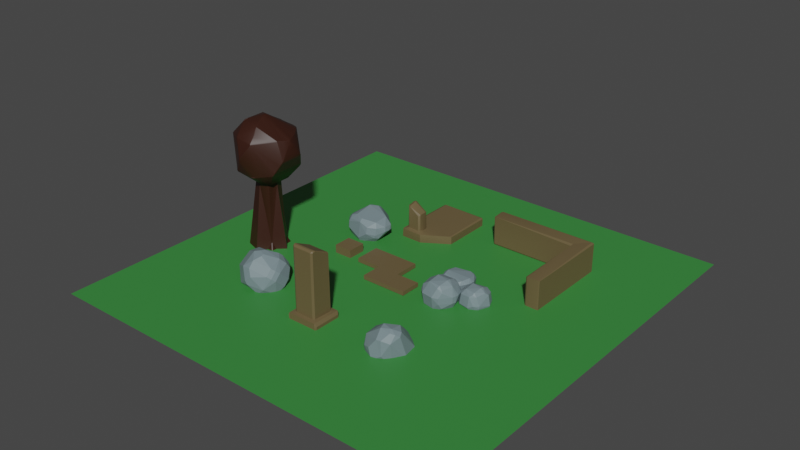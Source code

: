# Source: demo.blend  (saved by Blender 3.4.6; exported with 4.5.12 LTS)
import bpy
from mathutils import Matrix  # noqa: F401  (used for matrix-valued properties, if any)

bpy.ops.wm.read_factory_settings(use_empty=True)
scene = bpy.context.scene
scene.name = 'Scene'

# ---- collections
col_collection = bpy.data.collections.new('Collection'); scene.collection.children.link(col_collection)

# ---- materials (node trees are filled in below, after node groups)
mat_x = bpy.data.materials.new('材质')
mat_x.use_transparent_shadow = False
mat_002 = bpy.data.materials.new('材质.002')
mat_002.use_transparent_shadow = False
mat_001 = bpy.data.materials.new('材质.001')
mat_001.use_transparent_shadow = False
mat_004 = bpy.data.materials.new('材质.004')
mat_004.use_transparent_shadow = False
mat_005 = bpy.data.materials.new('材质.005')
mat_005.use_transparent_shadow = False

# ---- node groups
ng_auto_smooth = bpy.data.node_groups.new('Auto Smooth', 'GeometryNodeTree')
_s = ng_auto_smooth.interface.new_socket(name='Geometry', in_out='OUTPUT', socket_type='NodeSocketGeometry')
_s = ng_auto_smooth.interface.new_socket(name='Geometry', in_out='INPUT', socket_type='NodeSocketGeometry')
_s = ng_auto_smooth.interface.new_socket(name='Angle', in_out='INPUT', socket_type='NodeSocketFloat')
_s.subtype = 'ANGLE'
_s.min_value = 0.0
_s.max_value = 3.142
ng_auto_smooth.is_modifier = True
_N = ng_auto_smooth.nodes; _L = ng_auto_smooth.links
n0 = _N.new('NodeGroupOutput'); n0.name = 'Group Output'; n0.location = (480, -100)
n1 = _N.new('NodeGroupInput'); n1.name = 'Group Input'; n1.location = (-420, -300)
n2 = _N.new('NodeGroupInput'); n2.name = 'Group Input.001'; n2.location = (-60, -100)
n3 = _N.new('GeometryNodeSetShadeSmooth'); n3.name = 'Set Shade Smooth'; n3.location = (120, -100)
n3.domain = 'EDGE'
n4 = _N.new('GeometryNodeSetShadeSmooth'); n4.name = 'Set Shade Smooth.001'; n4.location = (300, -100)
n5 = _N.new('GeometryNodeInputMeshEdgeAngle'); n5.name = 'Edge Angle'; n5.location = (-420, -220)
n6 = _N.new('GeometryNodeInputEdgeSmooth'); n6.name = 'Is Edge Smooth'; n6.location = (-60, -160)
n7 = _N.new('GeometryNodeInputShadeSmooth'); n7.name = 'Is Face Smooth'; n7.location = (-240, -340)
n8 = _N.new('FunctionNodeBooleanMath'); n8.name = 'Boolean Math'; n8.location = (-60, -220)
n9 = _N.new('FunctionNodeCompare'); n9.name = 'Compare'; n9.location = (-240, -180)
n9.operation = 'LESS_EQUAL'
_L.new(n5.outputs[0], n9.inputs[0])
_L.new(n4.outputs[0], n0.inputs[0])
_L.new(n1.outputs[1], n9.inputs[1])
_L.new(n9.outputs[0], n8.inputs[0])
_L.new(n7.outputs[0], n8.inputs[1])
_L.new(n2.outputs[0], n3.inputs[0])
_L.new(n6.outputs[0], n3.inputs[1])
_L.new(n3.outputs[0], n4.inputs[0])
_L.new(n8.outputs[0], n3.inputs[2])
n0.is_active_output = True

# ---- material node trees
mat_x.use_nodes = True; mat_x.node_tree.nodes.clear()
_N = mat_x.node_tree.nodes; _L = mat_x.node_tree.links
n0 = _N.new('ShaderNodeBsdfPrincipled'); n0.name = '原理化BSDF'; n0.location = (10, 300)
n0.distribution = 'GGX'
n0.subsurface_method = 'RANDOM_WALK_SKIN'
n0.inputs[0].default_value = (0.04067, 0.2395, 0.04755, 1.0)
n0.inputs[3].default_value = 1.45
n0.inputs[27].default_value = (0.0, 0.0, 0.0, 1.0)
n0.inputs[28].default_value = 1.0
n1 = _N.new('ShaderNodeOutputMaterial'); n1.name = '材质输出'; n1.location = (300, 300)
_L.new(n0.outputs[0], n1.inputs[0])
n1.is_active_output = True
mat_002.use_nodes = True; mat_002.node_tree.nodes.clear()
_N = mat_002.node_tree.nodes; _L = mat_002.node_tree.links
n0 = _N.new('ShaderNodeBsdfPrincipled'); n0.name = '原理化BSDF'; n0.location = (10, 300)
n0.distribution = 'GGX'
n0.subsurface_method = 'RANDOM_WALK_SKIN'
n0.inputs[0].default_value = (0.1376, 0.1003, 0.04591, 1.0)
n0.inputs[3].default_value = 1.45
n0.inputs[27].default_value = (0.0, 0.0, 0.0, 1.0)
n0.inputs[28].default_value = 1.0
n1 = _N.new('ShaderNodeOutputMaterial'); n1.name = '材质输出'; n1.location = (300, 300)
_L.new(n0.outputs[0], n1.inputs[0])
n1.is_active_output = True
mat_001.use_nodes = True; mat_001.node_tree.nodes.clear()
_N = mat_001.node_tree.nodes; _L = mat_001.node_tree.links
n0 = _N.new('ShaderNodeBsdfPrincipled'); n0.name = '原理化BSDF'; n0.location = (10, 300)
n0.distribution = 'GGX'
n0.subsurface_method = 'RANDOM_WALK_SKIN'
n0.inputs[0].default_value = (0.1714, 0.2322, 0.2529, 1.0)
n0.inputs[3].default_value = 1.45
n0.inputs[27].default_value = (0.0, 0.0, 0.0, 1.0)
n0.inputs[28].default_value = 1.0
n1 = _N.new('ShaderNodeOutputMaterial'); n1.name = '材质输出'; n1.location = (300, 300)
_L.new(n0.outputs[0], n1.inputs[0])
n1.is_active_output = True
mat_004.use_nodes = True; mat_004.node_tree.nodes.clear()
_N = mat_004.node_tree.nodes; _L = mat_004.node_tree.links
n0 = _N.new('ShaderNodeBsdfPrincipled'); n0.name = '原理化BSDF'; n0.location = (10, 300)
n0.distribution = 'GGX'
n0.subsurface_method = 'RANDOM_WALK_SKIN'
n0.inputs[0].default_value = (0.0331, 0.008219, 0.003348, 1.0)
n0.inputs[3].default_value = 1.45
n0.inputs[27].default_value = (0.0, 0.0, 0.0, 1.0)
n0.inputs[28].default_value = 1.0
n1 = _N.new('ShaderNodeOutputMaterial'); n1.name = '材质输出'; n1.location = (300, 300)
_L.new(n0.outputs[0], n1.inputs[0])
n1.is_active_output = True
mat_005.use_nodes = True; mat_005.node_tree.nodes.clear()
_N = mat_005.node_tree.nodes; _L = mat_005.node_tree.links
n0 = _N.new('ShaderNodeBsdfPrincipled'); n0.name = '原理化BSDF'; n0.location = (10, 300)
n0.distribution = 'GGX'
n0.subsurface_method = 'RANDOM_WALK_SKIN'
n0.inputs[0].default_value = (0.1267, 0.8, 0.1204, 1.0)
n0.inputs[3].default_value = 1.45
n0.inputs[27].default_value = (0.0, 0.0, 0.0, 1.0)
n0.inputs[28].default_value = 1.0
n1 = _N.new('ShaderNodeOutputMaterial'); n1.name = '材质输出'; n1.location = (300, 300)
_L.new(n0.outputs[0], n1.inputs[0])
n1.is_active_output = True

# ---- world
world_world = bpy.data.worlds.new('World'); scene.world = world_world
world_world.use_nodes = True; world_world.node_tree.nodes.clear()
_N = world_world.node_tree.nodes; _L = world_world.node_tree.links
n0 = _N.new('ShaderNodeOutputWorld'); n0.name = 'World Output'; n0.location = (300, 300)
n1 = _N.new('ShaderNodeBackground'); n1.name = 'Background'; n1.location = (10, 300)
n1.inputs[0].default_value = (0.05088, 0.05088, 0.05088, 1.0)
_L.new(n1.outputs[0], n0.inputs[0])
n0.is_active_output = True
world_world.color = (0.05088, 0.05088, 0.05088)
world_world.use_sun_shadow = False
world_world.sun_shadow_jitter_overblur = 0.0

# ---- meshes
me_x = bpy.data.meshes.new('平面')
me_x.from_pydata([(-9.536, -9.536, 0.0), (9.536, -9.536, 0.0), (-9.536, 9.536, 0.0), (9.536, 9.536, 0.0)], [], [(0, 1, 3, 2)])
_uv = me_x.uv_layers.new(name='UV 贴图')
_uv.uv.foreach_set('vector', [0.0, 0.0, 1.0, 0.0, 1.0, 1.0, 0.0, 1.0])
me_x.materials.append(mat_x)
me_x.update()
me_x_1 = bpy.data.meshes.new('立方体')
me_x_1.from_pydata([(-0.09108, -1.0, 0.01729), (-0.09108, -1.0, 0.2016), (-0.09108, -0.03861, 0.01729), (-0.09108, -0.03861, 0.2016), (1.0, -1.0, 0.01729), (1.0, -1.0, 0.2016), (1.0, -0.03861, 0.01729), (1.0, -0.03861, 0.2016), (-1.13, -0.03861, 0.01729), (-1.13, -1.0, 0.01729), (-1.13, -1.0, 0.2016), (-1.13, -0.03861, 0.2016), (-0.09108, 1.134, 0.2016), (-0.09108, 1.134, 0.01729), (-1.13, 1.134, 0.2016), (-1.13, 1.134, 0.01729), (-2.293, -0.03861, 0.2016), (-2.293, -0.03861, 0.01729), (-2.293, 1.134, 0.2016), (-2.293, 1.134, 0.01729), (-3.632, -0.005202, -0.036), (-2.79, -0.005201, -0.036), (-3.632, 0.8376, -0.036), (-2.79, 0.8376, -0.036), (-3.632, 0.8376, 0.3748), (-3.632, -0.005202, 0.3748), (-2.79, -0.005201, 0.3748), (-2.79, 0.8376, 0.3748)], [], [(1, 3, 11, 10), (2, 3, 7, 6), (6, 7, 5, 4), (4, 5, 1, 0), (2, 6, 4, 0), (7, 3, 1, 5), (9, 10, 11, 8), (2, 0, 9, 8), (8, 11, 16, 17), (0, 1, 10, 9), (12, 13, 15, 14), (11, 3, 12, 14), (3, 2, 13, 12), (2, 8, 15, 13), (17, 16, 18, 19), (11, 14, 18, 16), (15, 8, 17, 19), (14, 15, 19, 18), (20, 22, 23, 21), (25, 26, 27, 24), (23, 22, 24, 27), (20, 21, 26, 25), (21, 23, 27, 26), (22, 20, 25, 24)])
_uv = me_x_1.uv_layers.new(name='UV 贴图')
_uv.uv.foreach_set('vector', [0.875, 0.75, 0.875, 0.5, 0.875, 0.5, 0.875, 0.75, 0.375, 0.25, 0.625, 0.25, 0.625, 0.5, 0.375, 0.5, 0.375, 0.5, 0.625, 0.5, 0.625, 0.75, 0.375, 0.75, 0.375, 0.75, 0.625, 0.75, 0.625, 1.0, 0.375, 1.0, 0.125, 0.5, 0.375, 0.5, 0.375, 0.75, 0.125, 0.75, 0.625, 0.5, 0.875, 0.5, 0.875, 0.75, 0.625, 0.75, 0.375, 0.0, 0.625, 0.0, 0.625, 0.25, 0.375, 0.25, 0.125, 0.5, 0.125, 0.75, 0.125, 0.75, 0.125, 0.5, 0.375, 0.25, 0.625, 0.25, 0.625, 0.25, 0.375, 0.25, 0.375, 1.0, 0.625, 1.0, 0.625, 1.0, 0.375, 1.0, 0.625, 0.25, 0.375, 0.25, 0.375, 0.25, 0.625, 0.25, 0.875, 0.5, 0.875, 0.5, 0.875, 0.5, 0.875, 0.5, 0.625, 0.25, 0.375, 0.25, 0.375, 0.25, 0.625, 0.25, 0.125, 0.5, 0.125, 0.5, 0.125, 0.5, 0.125, 0.5, 0.375, 0.25, 0.625, 0.25, 0.625, 0.25, 0.375, 0.25, 0.875, 0.5, 0.875, 0.5, 0.875, 0.5, 0.875, 0.5, 0.125, 0.5, 0.125, 0.5, 0.125, 0.5, 0.125, 0.5, 0.625, 0.25, 0.375, 0.25, 0.375, 0.25, 0.625, 0.25, 0.0, 0.0, 0.0, 1.0, 1.0, 1.0, 1.0, 0.0, 0.0, 0.0, 1.0, 0.0, 1.0, 1.0, 0.0, 1.0, 1.0, 1.0, 0.0, 1.0, 0.0, 1.0, 1.0, 1.0, 0.0, 0.0, 1.0, 0.0, 1.0, 0.0, 0.0, 0.0, 1.0, 0.0, 1.0, 1.0, 1.0, 1.0, 1.0, 0.0, 0.0, 1.0, 0.0, 0.0, 0.0, 0.0, 0.0, 1.0])
me_x_1.materials.append(mat_002)
me_x_1.update()
me_001 = bpy.data.meshes.new('立方体.001')
me_001.from_pydata([(-3.969, 1.867, 0.07294), (-4.16, 1.824, 0.7914), (-4.084, 2.775, 0.02223), (-3.969, 2.527, 0.9809), (-3.284, 1.824, 0.106), (-2.927, 1.93, 0.7914), (-3.284, 2.72, 0.106), (-3.284, 2.74, 0.7914), (-4.159, 2.209, -0.08592), (-4.235, 1.792, 0.4487), (-4.235, 2.167, 0.8665), (-4.159, 2.868, 0.6383), (-3.626, 3.061, -0.05287), (-3.626, 2.712, 1.056), (-3.209, 2.916, 0.4487), (-3.209, 2.167, 0.03089), (-2.852, 2.503, 0.8665), (-2.852, 1.855, 0.4487), (-3.626, 1.749, -0.002155), (-3.626, 1.749, 0.8665), (-4.508, 2.209, 0.4487), (-3.626, 3.237, 0.6383), (-2.694, 2.394, 0.4487), (-3.626, 1.591, 0.4487), (-3.626, 2.167, -0.2435), (-3.626, 2.276, 1.024), (-4.937, -4.258, 0.2551), (-4.923, -3.581, 0.9907), (-4.495, -3.602, -0.3571), (-4.481, -2.925, 0.3785), (-4.04, -4.592, 0.5451), (-4.026, -3.915, 1.281), (-3.394, -3.974, -0.03684), (-3.38, -3.296, 0.6988), (-4.816, -3.968, -0.1634), (-5.077, -3.955, 0.6582), (-4.798, -3.142, 0.7334), (-4.538, -3.155, -0.08816), (-3.795, -3.809, -0.3295), (-3.778, -2.983, 0.5673), (-3.24, -3.6, 0.2957), (-3.518, -4.412, 0.2204), (-3.501, -3.587, 1.117), (-3.983, -4.362, 1.012), (-4.539, -4.571, 0.3866), (-4.521, -3.745, 1.283), (-5.013, -3.478, 0.2183), (-3.685, -3.245, -0.02187), (-3.303, -4.076, 0.7355), (-4.631, -4.309, 0.9757), (-4.068, -4.364, -0.1255), (-4.044, -3.227, 1.11), (2.53, -4.682, -0.1714), (2.153, -4.14, 0.1718), (3.108, -4.11, -0.5962), (2.708, -3.631, 0.1818), (2.93, -4.918, 0.3354), (3.019, -4.492, 0.9823), (3.557, -4.357, 0.02647), (3.357, -3.864, 0.4581), (2.697, -4.514, -0.5218), (2.189, -4.375, -0.08792), (2.321, -3.847, 0.05011), (2.932, -3.593, -0.2858), (3.626, -4.139, -0.4282), (3.034, -3.579, 0.4016), (3.635, -4.019, 0.2297), (3.242, -4.782, 0.2208), (3.445, -4.106, 0.8843), (3.122, -4.805, 0.8406), (2.691, -4.925, 0.05666), (2.42, -4.315, 0.6123), (2.306, -4.021, -0.4193), (3.532, -3.544, -0.0466), (3.6, -4.521, 0.7631), (2.44, -4.707, 0.3994), (3.059, -4.833, -0.2417), (2.739, -3.874, 0.5314), (2.065, -0.6759, 0.09358), (2.065, -0.6759, 0.7156), (2.065, -0.05395, 0.09358), (2.065, -0.05395, 0.7156), (2.687, -0.6759, 0.09358), (2.687, -0.6759, 0.7156), (2.814, -0.02452, 0.09358), (2.814, -0.02452, 0.7156), (1.997, -0.3649, 0.02543), (1.997, -0.7441, 0.4046), (1.997, -0.3649, 0.7837), (1.997, 0.0142, 0.4046), (2.503, 0.04363, 0.02543), (2.503, 0.04363, 0.7837), (2.882, 0.04363, 0.4046), (2.882, -0.3355, 0.02543), (2.882, -0.3355, 0.7837), (2.755, -0.7441, 0.4046), (2.376, -0.7441, 0.02543), (2.376, -0.7441, 0.7837), (1.854, -0.3649, 0.4046), (2.503, 0.1866, 0.4046), (3.025, -0.3355, 0.4046), (2.376, -0.8871, 0.4046), (2.503, -0.3355, -0.1176), (2.503, -0.3355, 0.9267), (3.268, 0.2202, -0.05691), (3.268, 0.2202, 0.411), (3.268, 0.688, -0.05691), (3.268, 0.688, 0.411), (3.736, 0.2202, -0.05691), (3.736, 0.2202, 0.411), (3.831, 0.7102, -0.05691), (3.831, 0.7102, 0.411), (3.216, 0.4541, -0.1082), (3.216, 0.1689, 0.177), (3.216, 0.4541, 0.4622), (3.216, 0.7393, 0.177), (3.597, 0.7614, -0.1082), (3.597, 0.7614, 0.4622), (3.882, 0.7614, 0.177), (3.882, 0.4762, -0.1082), (3.882, 0.4762, 0.4622), (3.787, 0.1689, 0.177), (3.502, 0.1689, -0.1082), (3.502, 0.1689, 0.4622), (3.109, 0.4541, 0.177), (3.597, 0.869, 0.177), (3.99, 0.4762, 0.177), (3.502, 0.06131, 0.177), (3.597, 0.4762, -0.2158), (3.597, 0.4762, 0.5698), (2.028, 0.6232, -0.01895), (2.028, 0.6232, 0.5302), (2.028, 1.172, -0.01895), (2.028, 1.172, 0.5302), (2.577, 0.6232, -0.01895), (2.577, 0.6232, 0.4794), (2.69, 1.198, -0.01895), (2.69, 1.198, 0.4794), (1.968, 0.8977, -0.07912), (1.968, 0.563, 0.2556), (1.968, 0.8977, 0.5903), (1.968, 1.232, 0.2556), (2.415, 1.258, -0.07912), (2.415, 1.258, 0.4794), (2.75, 1.258, 0.4794), (2.75, 0.9237, -0.07912), (2.75, 0.9237, 0.4794), (2.638, 0.563, 0.4794), (2.303, 0.563, -0.07912), (2.303, 0.563, 0.4794), (1.842, 0.8977, 0.2556), (2.415, 1.385, 0.2556), (2.876, 0.9237, 0.4794), (2.303, 0.4368, 0.2556), (2.415, 0.9237, -0.2054), (2.415, 0.9237, 0.4794)], [], [(0, 9, 20, 8), (9, 1, 10, 20), (20, 10, 3, 11), (8, 20, 11, 2), (2, 11, 21, 12), (11, 3, 13, 21), (21, 13, 7, 14), (12, 21, 14, 6), (6, 14, 22, 15), (14, 7, 16, 22), (22, 16, 5, 17), (15, 22, 17, 4), (4, 17, 23, 18), (17, 5, 19, 23), (23, 19, 1, 9), (18, 23, 9, 0), (2, 12, 24, 8), (12, 6, 15, 24), (24, 15, 4, 18), (8, 24, 18, 0), (7, 13, 25, 16), (13, 3, 10, 25), (25, 10, 1, 19), (16, 25, 19, 5), (26, 35, 46, 34), (35, 27, 36, 46), (46, 36, 29, 37), (34, 46, 37, 28), (28, 37, 47, 38), (37, 29, 39, 47), (47, 39, 33, 40), (38, 47, 40, 32), (32, 40, 48, 41), (40, 33, 42, 48), (48, 42, 31, 43), (41, 48, 43, 30), (30, 43, 49, 44), (43, 31, 45, 49), (49, 45, 27, 35), (44, 49, 35, 26), (28, 38, 50, 34), (38, 32, 41, 50), (50, 41, 30, 44), (34, 50, 44, 26), (33, 39, 51, 42), (39, 29, 36, 51), (51, 36, 27, 45), (42, 51, 45, 31), (52, 61, 72, 60), (61, 53, 62, 72), (72, 62, 55, 63), (60, 72, 63, 54), (54, 63, 73, 64), (63, 55, 65, 73), (73, 65, 59, 66), (64, 73, 66, 58), (58, 66, 74, 67), (66, 59, 68, 74), (74, 68, 57, 69), (67, 74, 69, 56), (56, 69, 75, 70), (69, 57, 71, 75), (75, 71, 53, 61), (70, 75, 61, 52), (54, 64, 76, 60), (64, 58, 67, 76), (76, 67, 56, 70), (60, 76, 70, 52), (59, 65, 77, 68), (65, 55, 62, 77), (77, 62, 53, 71), (68, 77, 71, 57), (78, 87, 98, 86), (87, 79, 88, 98), (98, 88, 81, 89), (86, 98, 89, 80), (80, 89, 99, 90), (89, 81, 91, 99), (99, 91, 85, 92), (90, 99, 92, 84), (84, 92, 100, 93), (92, 85, 94, 100), (100, 94, 83, 95), (93, 100, 95, 82), (82, 95, 101, 96), (95, 83, 97, 101), (101, 97, 79, 87), (96, 101, 87, 78), (80, 90, 102, 86), (90, 84, 93, 102), (102, 93, 82, 96), (86, 102, 96, 78), (85, 91, 103, 94), (91, 81, 88, 103), (103, 88, 79, 97), (94, 103, 97, 83), (104, 113, 124, 112), (113, 105, 114, 124), (124, 114, 107, 115), (112, 124, 115, 106), (106, 115, 125, 116), (115, 107, 117, 125), (125, 117, 111, 118), (116, 125, 118, 110), (110, 118, 126, 119), (118, 111, 120, 126), (126, 120, 109, 121), (119, 126, 121, 108), (108, 121, 127, 122), (121, 109, 123, 127), (127, 123, 105, 113), (122, 127, 113, 104), (106, 116, 128, 112), (116, 110, 119, 128), (128, 119, 108, 122), (112, 128, 122, 104), (111, 117, 129, 120), (117, 107, 114, 129), (129, 114, 105, 123), (120, 129, 123, 109), (130, 139, 150, 138), (139, 131, 140, 150), (150, 140, 133, 141), (138, 150, 141, 132), (132, 141, 151, 142), (141, 133, 143, 151), (151, 143, 137, 144), (142, 151, 144, 136), (136, 144, 152, 145), (144, 137, 146, 152), (152, 146, 135, 147), (145, 152, 147, 134), (134, 147, 153, 148), (147, 135, 149, 153), (153, 149, 131, 139), (148, 153, 139, 130), (132, 142, 154, 138), (142, 136, 145, 154), (154, 145, 134, 148), (138, 154, 148, 130), (137, 143, 155, 146), (143, 133, 140, 155), (155, 140, 131, 149), (146, 155, 149, 135)])
_uv = me_001.uv_layers.new(name='UV 贴图')
_uv.uv.foreach_set('vector', [0.375, 0.0, 0.5, 0.0, 0.5, 0.125, 0.375, 0.125, 0.5, 0.0, 0.625, 0.0, 0.625, 0.125, 0.5, 0.125, 0.5, 0.125, 0.625, 0.125, 0.625, 0.25, 0.5, 0.25, 0.375, 0.125, 0.5, 0.125, 0.5, 0.25, 0.375, 0.25, 0.375, 0.25, 0.5, 0.25, 0.5, 0.375, 0.375, 0.375, 0.5, 0.25, 0.625, 0.25, 0.625, 0.375, 0.5, 0.375, 0.5, 0.375, 0.625, 0.375, 0.625, 0.5, 0.5, 0.5, 0.375, 0.375, 0.5, 0.375, 0.5, 0.5, 0.375, 0.5, 0.375, 0.5, 0.5, 0.5, 0.5, 0.625, 0.375, 0.625, 0.5, 0.5, 0.625, 0.5, 0.625, 0.625, 0.5, 0.625, 0.5, 0.625, 0.625, 0.625, 0.625, 0.75, 0.5, 0.75, 0.375, 0.625, 0.5, 0.625, 0.5, 0.75, 0.375, 0.75, 0.375, 0.75, 0.5, 0.75, 0.5, 0.875, 0.375, 0.875, 0.5, 0.75, 0.625, 0.75, 0.625, 0.875, 0.5, 0.875, 0.5, 0.875, 0.625, 0.875, 0.625, 1.0, 0.5, 1.0, 0.375, 0.875, 0.5, 0.875, 0.5, 1.0, 0.375, 1.0, 0.125, 0.5, 0.25, 0.5, 0.25, 0.625, 0.125, 0.625, 0.25, 0.5, 0.375, 0.5, 0.375, 0.625, 0.25, 0.625, 0.25, 0.625, 0.375, 0.625, 0.375, 0.75, 0.25, 0.75, 0.125, 0.625, 0.25, 0.625, 0.25, 0.75, 0.125, 0.75, 0.625, 0.5, 0.75, 0.5, 0.75, 0.625, 0.625, 0.625, 0.75, 0.5, 0.875, 0.5, 0.875, 0.625, 0.75, 0.625, 0.75, 0.625, 0.875, 0.625, 0.875, 0.75, 0.75, 0.75, 0.625, 0.625, 0.75, 0.625, 0.75, 0.75, 0.625, 0.75, 0.375, 0.0, 0.5, 0.0, 0.5, 0.125, 0.375, 0.125, 0.5, 0.0, 0.625, 0.0, 0.625, 0.125, 0.5, 0.125, 0.5, 0.125, 0.625, 0.125, 0.625, 0.25, 0.5, 0.25, 0.375, 0.125, 0.5, 0.125, 0.5, 0.25, 0.375, 0.25, 0.375, 0.25, 0.5, 0.25, 0.5, 0.375, 0.375, 0.375, 0.5, 0.25, 0.625, 0.25, 0.625, 0.375, 0.5, 0.375, 0.5, 0.375, 0.625, 0.375, 0.625, 0.5, 0.5, 0.5, 0.375, 0.375, 0.5, 0.375, 0.5, 0.5, 0.375, 0.5, 0.375, 0.5, 0.5, 0.5, 0.5, 0.625, 0.375, 0.625, 0.5, 0.5, 0.625, 0.5, 0.625, 0.625, 0.5, 0.625, 0.5, 0.625, 0.625, 0.625, 0.625, 0.75, 0.5, 0.75, 0.375, 0.625, 0.5, 0.625, 0.5, 0.75, 0.375, 0.75, 0.375, 0.75, 0.5, 0.75, 0.5, 0.875, 0.375, 0.875, 0.5, 0.75, 0.625, 0.75, 0.625, 0.875, 0.5, 0.875, 0.5, 0.875, 0.625, 0.875, 0.625, 1.0, 0.5, 1.0, 0.375, 0.875, 0.5, 0.875, 0.5, 1.0, 0.375, 1.0, 0.125, 0.5, 0.25, 0.5, 0.25, 0.625, 0.125, 0.625, 0.25, 0.5, 0.375, 0.5, 0.375, 0.625, 0.25, 0.625, 0.25, 0.625, 0.375, 0.625, 0.375, 0.75, 0.25, 0.75, 0.125, 0.625, 0.25, 0.625, 0.25, 0.75, 0.125, 0.75, 0.625, 0.5, 0.75, 0.5, 0.75, 0.625, 0.625, 0.625, 0.75, 0.5, 0.875, 0.5, 0.875, 0.625, 0.75, 0.625, 0.75, 0.625, 0.875, 0.625, 0.875, 0.75, 0.75, 0.75, 0.625, 0.625, 0.75, 0.625, 0.75, 0.75, 0.625, 0.75, 0.375, 0.0, 0.5, 0.0, 0.5, 0.125, 0.375, 0.125, 0.5, 0.0, 0.625, 0.0, 0.625, 0.125, 0.5, 0.125, 0.5, 0.125, 0.625, 0.125, 0.625, 0.25, 0.5, 0.25, 0.375, 0.125, 0.5, 0.125, 0.5, 0.25, 0.375, 0.25, 0.375, 0.25, 0.5, 0.25, 0.5, 0.375, 0.375, 0.375, 0.5, 0.25, 0.625, 0.25, 0.625, 0.375, 0.5, 0.375, 0.5, 0.375, 0.625, 0.375, 0.625, 0.5, 0.5, 0.5, 0.375, 0.375, 0.5, 0.375, 0.5, 0.5, 0.375, 0.5, 0.375, 0.5, 0.5, 0.5, 0.5, 0.625, 0.375, 0.625, 0.5, 0.5, 0.625, 0.5, 0.625, 0.625, 0.5, 0.625, 0.5, 0.625, 0.625, 0.625, 0.625, 0.75, 0.5, 0.75, 0.375, 0.625, 0.5, 0.625, 0.5, 0.75, 0.375, 0.75, 0.375, 0.75, 0.5, 0.75, 0.5, 0.875, 0.375, 0.875, 0.5, 0.75, 0.625, 0.75, 0.625, 0.875, 0.5, 0.875, 0.5, 0.875, 0.625, 0.875, 0.625, 1.0, 0.5, 1.0, 0.375, 0.875, 0.5, 0.875, 0.5, 1.0, 0.375, 1.0, 0.125, 0.5, 0.25, 0.5, 0.25, 0.625, 0.125, 0.625, 0.25, 0.5, 0.375, 0.5, 0.375, 0.625, 0.25, 0.625, 0.25, 0.625, 0.375, 0.625, 0.375, 0.75, 0.25, 0.75, 0.125, 0.625, 0.25, 0.625, 0.25, 0.75, 0.125, 0.75, 0.625, 0.5, 0.75, 0.5, 0.75, 0.625, 0.625, 0.625, 0.75, 0.5, 0.875, 0.5, 0.875, 0.625, 0.75, 0.625, 0.75, 0.625, 0.875, 0.625, 0.875, 0.75, 0.75, 0.75, 0.625, 0.625, 0.75, 0.625, 0.75, 0.75, 0.625, 0.75, 0.375, 0.0, 0.5, 0.0, 0.5, 0.125, 0.375, 0.125, 0.5, 0.0, 0.625, 0.0, 0.625, 0.125, 0.5, 0.125, 0.5, 0.125, 0.625, 0.125, 0.625, 0.25, 0.5, 0.25, 0.375, 0.125, 0.5, 0.125, 0.5, 0.25, 0.375, 0.25, 0.375, 0.25, 0.5, 0.25, 0.5, 0.375, 0.375, 0.375, 0.5, 0.25, 0.625, 0.25, 0.625, 0.375, 0.5, 0.375, 0.5, 0.375, 0.625, 0.375, 0.625, 0.5, 0.5, 0.5, 0.375, 0.375, 0.5, 0.375, 0.5, 0.5, 0.375, 0.5, 0.375, 0.5, 0.5, 0.5, 0.5, 0.625, 0.375, 0.625, 0.5, 0.5, 0.625, 0.5, 0.625, 0.625, 0.5, 0.625, 0.5, 0.625, 0.625, 0.625, 0.625, 0.75, 0.5, 0.75, 0.375, 0.625, 0.5, 0.625, 0.5, 0.75, 0.375, 0.75, 0.375, 0.75, 0.5, 0.75, 0.5, 0.875, 0.375, 0.875, 0.5, 0.75, 0.625, 0.75, 0.625, 0.875, 0.5, 0.875, 0.5, 0.875, 0.625, 0.875, 0.625, 1.0, 0.5, 1.0, 0.375, 0.875, 0.5, 0.875, 0.5, 1.0, 0.375, 1.0, 0.125, 0.5, 0.25, 0.5, 0.25, 0.625, 0.125, 0.625, 0.25, 0.5, 0.375, 0.5, 0.375, 0.625, 0.25, 0.625, 0.25, 0.625, 0.375, 0.625, 0.375, 0.75, 0.25, 0.75, 0.125, 0.625, 0.25, 0.625, 0.25, 0.75, 0.125, 0.75, 0.625, 0.5, 0.75, 0.5, 0.75, 0.625, 0.625, 0.625, 0.75, 0.5, 0.875, 0.5, 0.875, 0.625, 0.75, 0.625, 0.75, 0.625, 0.875, 0.625, 0.875, 0.75, 0.75, 0.75, 0.625, 0.625, 0.75, 0.625, 0.75, 0.75, 0.625, 0.75, 0.375, 0.0, 0.5, 0.0, 0.5, 0.125, 0.375, 0.125, 0.5, 0.0, 0.625, 0.0, 0.625, 0.125, 0.5, 0.125, 0.5, 0.125, 0.625, 0.125, 0.625, 0.25, 0.5, 0.25, 0.375, 0.125, 0.5, 0.125, 0.5, 0.25, 0.375, 0.25, 0.375, 0.25, 0.5, 0.25, 0.5, 0.375, 0.375, 0.375, 0.5, 0.25, 0.625, 0.25, 0.625, 0.375, 0.5, 0.375, 0.5, 0.375, 0.625, 0.375, 0.625, 0.5, 0.5, 0.5, 0.375, 0.375, 0.5, 0.375, 0.5, 0.5, 0.375, 0.5, 0.375, 0.5, 0.5, 0.5, 0.5, 0.625, 0.375, 0.625, 0.5, 0.5, 0.625, 0.5, 0.625, 0.625, 0.5, 0.625, 0.5, 0.625, 0.625, 0.625, 0.625, 0.75, 0.5, 0.75, 0.375, 0.625, 0.5, 0.625, 0.5, 0.75, 0.375, 0.75, 0.375, 0.75, 0.5, 0.75, 0.5, 0.875, 0.375, 0.875, 0.5, 0.75, 0.625, 0.75, 0.625, 0.875, 0.5, 0.875, 0.5, 0.875, 0.625, 0.875, 0.625, 1.0, 0.5, 1.0, 0.375, 0.875, 0.5, 0.875, 0.5, 1.0, 0.375, 1.0, 0.125, 0.5, 0.25, 0.5, 0.25, 0.625, 0.125, 0.625, 0.25, 0.5, 0.375, 0.5, 0.375, 0.625, 0.25, 0.625, 0.25, 0.625, 0.375, 0.625, 0.375, 0.75, 0.25, 0.75, 0.125, 0.625, 0.25, 0.625, 0.25, 0.75, 0.125, 0.75, 0.625, 0.5, 0.75, 0.5, 0.75, 0.625, 0.625, 0.625, 0.75, 0.5, 0.875, 0.5, 0.875, 0.625, 0.75, 0.625, 0.75, 0.625, 0.875, 0.625, 0.875, 0.75, 0.75, 0.75, 0.625, 0.625, 0.75, 0.625, 0.75, 0.75, 0.625, 0.75, 0.375, 0.0, 0.5, 0.0, 0.5, 0.125, 0.375, 0.125, 0.5, 0.0, 0.625, 0.0, 0.625, 0.125, 0.5, 0.125, 0.5, 0.125, 0.625, 0.125, 0.625, 0.25, 0.5, 0.25, 0.375, 0.125, 0.5, 0.125, 0.5, 0.25, 0.375, 0.25, 0.375, 0.25, 0.5, 0.25, 0.5, 0.375, 0.375, 0.375, 0.5, 0.25, 0.625, 0.25, 0.625, 0.375, 0.5, 0.375, 0.5, 0.375, 0.625, 0.375, 0.625, 0.5, 0.5, 0.5, 0.375, 0.375, 0.5, 0.375, 0.5, 0.5, 0.375, 0.5, 0.375, 0.5, 0.5, 0.5, 0.5, 0.625, 0.375, 0.625, 0.5, 0.5, 0.625, 0.5, 0.625, 0.625, 0.5, 0.625, 0.5, 0.625, 0.625, 0.625, 0.625, 0.75, 0.5, 0.75, 0.375, 0.625, 0.5, 0.625, 0.5, 0.75, 0.375, 0.75, 0.375, 0.75, 0.5, 0.75, 0.5, 0.875, 0.375, 0.875, 0.5, 0.75, 0.625, 0.75, 0.625, 0.875, 0.5, 0.875, 0.5, 0.875, 0.625, 0.875, 0.625, 1.0, 0.5, 1.0, 0.375, 0.875, 0.5, 0.875, 0.5, 1.0, 0.375, 1.0, 0.125, 0.5, 0.25, 0.5, 0.25, 0.625, 0.125, 0.625, 0.25, 0.5, 0.375, 0.5, 0.375, 0.625, 0.25, 0.625, 0.25, 0.625, 0.375, 0.625, 0.375, 0.75, 0.25, 0.75, 0.125, 0.625, 0.25, 0.625, 0.25, 0.75, 0.125, 0.75, 0.625, 0.5, 0.75, 0.5, 0.75, 0.625, 0.625, 0.625, 0.75, 0.5, 0.875, 0.5, 0.875, 0.625, 0.75, 0.625, 0.75, 0.625, 0.875, 0.625, 0.875, 0.75, 0.75, 0.75, 0.625, 0.625, 0.75, 0.625, 0.75, 0.75, 0.625, 0.75])
me_001.materials.append(mat_001)
me_001.update()
me_002 = bpy.data.meshes.new('立方体.002')
me_002.from_pydata([(-1.34, -5.108, -0.01702), (-1.129, -4.897, 0.2004), (-1.34, -3.892, -0.01702), (-1.129, -4.103, 0.2004), (-0.004076, -5.108, -0.01702), (-0.2154, -4.897, 0.2004), (-0.004077, -3.892, -0.01702), (-0.2154, -4.103, 0.2004), (-1.34, -5.108, 0.2004), (-1.34, -3.892, 0.2004), (-0.004077, -3.892, 0.2004), (-0.004076, -5.108, 0.2004), (-1.129, -4.897, 3.231), (-1.129, -4.103, 2.828), (-0.2154, -4.103, 2.828), (-0.2154, -4.897, 3.231), (5.25, 1.615, 0.008729), (5.25, 1.615, 1.295), (5.25, 5.648, 0.008729), (5.25, 5.648, 1.295), (5.785, 1.615, 0.008729), (5.785, 1.615, 1.295), (5.785, 5.648, 0.008729), (5.785, 5.648, 1.295), (5.248, 5.107, 0.008729), (5.248, 5.107, 1.295), (1.215, 5.107, 0.008729), (1.215, 5.107, 1.295), (5.248, 5.641, 0.008729), (5.248, 5.641, 1.295), (1.215, 5.641, 0.008729), (1.215, 5.641, 1.295), (-2.337, 3.125, -0.01448), (-2.155, 3.308, 0.3416), (-2.337, 6.127, -0.01448), (-2.337, 6.127, 0.3416), (-1.453, 3.125, -0.01448), (-1.635, 3.308, 0.3416), (-0.2999, 6.127, -0.01448), (-0.2999, 6.127, 0.3416), (-2.337, 3.85, -0.01448), (-2.155, 3.668, 0.3416), (-0.2999, 3.85, -0.01448), (-1.635, 3.668, 0.3416), (-0.2999, 3.85, 0.3416), (-1.453, 3.125, 0.3416), (-2.337, 3.125, 0.3416), (-2.337, 3.85, 0.3416), (-2.155, 3.308, 1.481), (-2.155, 3.668, 1.163), (-2.155, 3.308, 1.152), (-1.635, 3.668, 1.152), (-1.635, 3.308, 1.152), (-2.155, 3.668, 1.512)], [], [(0, 8, 9, 2), (2, 9, 10, 6), (6, 10, 11, 4), (4, 11, 8, 0), (2, 6, 4, 0), (5, 7, 14, 15), (1, 3, 9, 8), (3, 7, 10, 9), (7, 5, 11, 10), (5, 1, 8, 11), (14, 13, 12, 15), (3, 1, 12, 13), (1, 5, 15, 12), (7, 3, 13, 14), (16, 17, 19, 18), (18, 19, 23, 22), (22, 23, 21, 20), (20, 21, 17, 16), (18, 22, 20, 16), (23, 19, 17, 21), (24, 25, 27, 26), (26, 27, 31, 30), (30, 31, 29, 28), (28, 29, 25, 24), (26, 30, 28, 24), (31, 27, 25, 29), (40, 47, 35, 34), (34, 35, 39, 38), (42, 44, 45, 36), (36, 45, 46, 32), (40, 42, 36, 32), (39, 35, 47, 44), (34, 38, 42, 40), (38, 39, 44, 42), (32, 46, 47, 40), (43, 37, 45, 44), (37, 33, 46, 45), (33, 41, 47, 46), (41, 43, 44, 47), (50, 52, 48), (33, 37, 52, 50), (43, 41, 49, 51), (37, 43, 51, 52), (41, 33, 50, 49), (51, 49, 53), (53, 49, 50, 48), (48, 52, 51, 53)])
_uv = me_002.uv_layers.new(name='UV 贴图')
_uv.uv.foreach_set('vector', [0.375, 0.0, 0.625, 0.0, 0.625, 0.25, 0.375, 0.25, 0.375, 0.25, 0.625, 0.25, 0.625, 0.5, 0.375, 0.5, 0.375, 0.5, 0.625, 0.5, 0.625, 0.75, 0.375, 0.75, 0.375, 0.75, 0.625, 0.75, 0.625, 1.0, 0.375, 1.0, 0.125, 0.5, 0.375, 0.5, 0.375, 0.75, 0.125, 0.75, 0.6645, 0.7066, 0.6645, 0.5434, 0.6645, 0.5434, 0.6645, 0.7066, 0.8355, 0.7066, 0.8355, 0.5434, 0.875, 0.5, 0.875, 0.75, 0.8355, 0.5434, 0.6645, 0.5434, 0.625, 0.5, 0.875, 0.5, 0.6645, 0.5434, 0.6645, 0.7066, 0.625, 0.75, 0.625, 0.5, 0.6645, 0.7066, 0.8355, 0.7066, 0.875, 0.75, 0.625, 0.75, 0.6645, 0.5434, 0.8355, 0.5434, 0.8355, 0.7066, 0.6645, 0.7066, 0.8355, 0.5434, 0.8355, 0.7066, 0.8355, 0.7066, 0.8355, 0.5434, 0.8355, 0.7066, 0.6645, 0.7066, 0.6645, 0.7066, 0.8355, 0.7066, 0.6645, 0.5434, 0.8355, 0.5434, 0.8355, 0.5434, 0.6645, 0.5434, 0.375, 0.0, 0.625, 0.0, 0.625, 0.25, 0.375, 0.25, 0.375, 0.25, 0.625, 0.25, 0.625, 0.5, 0.375, 0.5, 0.375, 0.5, 0.625, 0.5, 0.625, 0.75, 0.375, 0.75, 0.375, 0.75, 0.625, 0.75, 0.625, 1.0, 0.375, 1.0, 0.125, 0.5, 0.375, 0.5, 0.375, 0.75, 0.125, 0.75, 0.625, 0.5, 0.875, 0.5, 0.875, 0.75, 0.625, 0.75, 0.375, 0.0, 0.625, 0.0, 0.625, 0.25, 0.375, 0.25, 0.375, 0.25, 0.625, 0.25, 0.625, 0.5, 0.375, 0.5, 0.375, 0.5, 0.625, 0.5, 0.625, 0.75, 0.375, 0.75, 0.375, 0.75, 0.625, 0.75, 0.625, 1.0, 0.375, 1.0, 0.125, 0.5, 0.375, 0.5, 0.375, 0.75, 0.125, 0.75, 0.625, 0.5, 0.875, 0.5, 0.875, 0.75, 0.625, 0.75, 0.375, 0.07371, 0.625, 0.07371, 0.625, 0.25, 0.375, 0.25, 0.375, 0.25, 0.625, 0.25, 0.625, 0.5, 0.375, 0.5, 0.375, 0.6763, 0.625, 0.6763, 0.625, 0.75, 0.375, 0.75, 0.375, 0.75, 0.625, 0.75, 0.625, 1.0, 0.375, 1.0, 0.125, 0.6763, 0.375, 0.6763, 0.375, 0.75, 0.125, 0.75, 0.625, 0.5, 0.875, 0.5, 0.875, 0.6763, 0.625, 0.6763, 0.125, 0.5, 0.375, 0.5, 0.375, 0.6763, 0.125, 0.6763, 0.375, 0.5, 0.625, 0.5, 0.625, 0.6763, 0.375, 0.6763, 0.375, 0.0, 0.625, 0.0, 0.625, 0.07371, 0.375, 0.07371, 0.6765, 0.6948, 0.6765, 0.7315, 0.625, 0.75, 0.625, 0.6763, 0.6765, 0.7315, 0.8235, 0.7315, 0.875, 0.75, 0.625, 0.75, 0.8235, 0.7315, 0.8235, 0.6948, 0.875, 0.6763, 0.875, 0.75, 0.8235, 0.6948, 0.6765, 0.6948, 0.625, 0.6763, 0.875, 0.6763, 0.8235, 0.7315, 0.6765, 0.7315, 0.8235, 0.7315, 0.8235, 0.7315, 0.6765, 0.7315, 0.6765, 0.7315, 0.8235, 0.7315, 0.6765, 0.6948, 0.8235, 0.6948, 0.8235, 0.6948, 0.6765, 0.6948, 0.6765, 0.7315, 0.6765, 0.6948, 0.6765, 0.6948, 0.6765, 0.7315, 0.8235, 0.6948, 0.8235, 0.7315, 0.8235, 0.7315, 0.8235, 0.6948, 0.6765, 0.6948, 0.8235, 0.6948, 0.0, 0.0, 0.0, 0.0, 0.8235, 0.6948, 0.8235, 0.7315, 0.8235, 0.7315, 0.8235, 0.7315, 0.6765, 0.7315, 0.6765, 0.6948, 0.0, 0.0])
me_002.materials.append(mat_002)
me_002.update()
me_003 = bpy.data.meshes.new('立方体.003')
me_003.from_pydata([(-6.455, -0.5802, 0.7593), (-6.455, -0.5802, 3.359), (-6.088, -0.7324, 0.7593), (-6.088, -0.7324, 3.359), (-5.935, -1.1, 0.7593), (-5.935, -1.1, 3.359), (-6.088, -1.467, 0.7593), (-6.088, -1.467, 3.359), (-6.455, -1.619, 0.7593), (-6.455, -1.619, 3.359), (-6.822, -1.467, 0.7593), (-6.822, -1.467, 3.359), (-6.975, -1.1, 0.7593), (-6.975, -1.1, 3.359), (-6.822, -0.7324, 0.7593), (-6.822, -0.7324, 3.359), (-6.455, -0.487, 0.3003), (-6.022, -0.6665, 0.3003), (-5.842, -1.1, 0.3003), (-6.022, -1.533, 0.3003), (-6.455, -1.713, 0.3003), (-6.888, -1.533, 0.3003), (-7.068, -1.1, 0.3003), (-6.888, -0.6665, 0.3003), (-6.455, -0.1508, -0.2457), (-5.784, -0.4288, -0.2457), (-5.506, -1.1, -0.2457), (-5.784, -1.771, -0.2457), (-6.455, -2.049, -0.2457), (-7.126, -1.771, -0.2457), (-7.404, -1.1, -0.2457), (-7.126, -0.4288, -0.2457), (-6.455, 0.002773, -0.6935), (-5.675, -0.3202, -0.6935), (-5.352, -1.1, -0.6935), (-5.675, -1.879, -0.6935), (-6.455, -2.202, -0.6935), (-7.235, -1.879, -0.6935), (-7.558, -1.1, -0.6935), (-7.235, -0.3202, -0.6935), (-6.455, 0.002773, -1.023), (-5.675, -0.3202, -1.023), (-5.352, -1.1, -1.023), (-5.675, -1.879, -1.023), (-6.455, -2.202, -1.023), (-7.235, -1.879, -1.023), (-7.558, -1.1, -1.023), (-7.235, -0.3202, -1.023), (-5.678, -1.1, 0.03325), (-5.905, -0.5502, 0.03325), (-7.005, -0.5502, 0.03325), (-7.232, -1.1, 0.03325), (-7.005, -1.649, 0.03325), (-6.455, -1.877, 0.03325), (-5.905, -1.649, 0.03325), (-6.455, -0.3225, 0.03325), (-7.538, -0.3127, 3.676), (-6.455, 0.4744, 4.504), (-6.041, -2.373, 3.676), (-6.711, -0.3127, 3.164), (-7.125, -1.586, 5.843), (-5.627, -1.1, 5.843), (-4.958, -1.586, 4.504), (-6.869, -2.373, 5.331), (-6.199, -1.887, 5.843), (-6.199, -0.3127, 5.843), (-7.125, -0.6134, 5.843), (-6.869, 0.1737, 5.331), (-7.794, -1.1, 5.331), (-5.785, -0.6134, 3.164), (-5.785, -1.586, 3.164), (-5.372, -0.3127, 5.331), (-5.372, -1.887, 5.331), (-7.952, -0.6134, 4.504), (-7.952, -1.586, 4.504), (-7.38, 0.1737, 4.504), (-4.958, -0.6134, 4.504), (-5.53, 0.1737, 4.504), (-5.53, -2.373, 4.504), (-7.38, -2.373, 4.504), (-6.455, -2.674, 4.504), (-6.041, 0.1737, 3.676), (-5.116, -1.1, 3.676), (-7.538, -1.887, 3.676), (-7.283, -1.1, 3.164), (-6.711, -1.887, 3.164), (-6.455, -1.1, 2.929), (-7.863, -1.1, 3.8), (-6.89, -2.439, 3.8), (-5.316, -1.927, 3.8), (-5.316, -0.2722, 3.8), (-6.89, 0.2393, 3.8), (-7.594, -1.927, 5.208), (-6.02, -2.439, 5.208), (-5.047, -1.1, 5.208), (-6.02, 0.2393, 5.208), (-7.594, -0.2722, 5.208), (-6.455, -1.1, 6.078)], [], [(0, 1, 3, 2), (2, 3, 5, 4), (4, 5, 7, 6), (6, 7, 9, 8), (8, 9, 11, 10), (10, 11, 13, 12), (3, 1, 15, 13, 11, 9, 7, 5), (12, 13, 15, 14), (14, 15, 1, 0), (6, 8, 20, 19), (49, 48, 26, 25), (12, 14, 23, 22), (2, 4, 18, 17), (8, 10, 21, 20), (14, 0, 16, 23), (0, 2, 17, 16), (4, 6, 19, 18), (10, 12, 22, 21), (25, 26, 34, 33), (51, 50, 31, 30), (53, 52, 29, 28), (48, 54, 27, 26), (55, 49, 25, 24), (50, 55, 24, 31), (52, 51, 30, 29), (54, 53, 28, 27), (39, 32, 40, 47), (30, 31, 39, 38), (28, 29, 37, 36), (26, 27, 35, 34), (24, 25, 33, 32), (31, 24, 32, 39), (29, 30, 38, 37), (27, 28, 36, 35), (40, 41, 42, 43, 44, 45, 46, 47), (37, 38, 46, 45), (35, 36, 44, 43), (33, 34, 42, 41), (38, 39, 47, 46), (36, 37, 45, 44), (34, 35, 43, 42), (32, 33, 41, 40), (19, 20, 53, 54), (21, 22, 51, 52), (23, 16, 55, 50), (16, 17, 49, 55), (18, 19, 54, 48), (20, 21, 52, 53), (22, 23, 50, 51), (17, 18, 48, 49), (84, 83, 85), (84, 85, 86), (58, 89, 70), (85, 58, 70), (85, 70, 86), (83, 88, 85), (78, 72, 62), (63, 93, 80), (79, 63, 80), (73, 87, 56), (79, 80, 88), (75, 73, 56), (81, 91, 59), (75, 56, 91), (69, 81, 59), (82, 90, 69), (69, 59, 86), (70, 82, 69), (72, 94, 62), (70, 69, 86), (67, 96, 75), (59, 84, 86), (57, 67, 75), (71, 95, 77), (57, 75, 91), (76, 71, 77), (78, 89, 58), (76, 77, 90), (79, 88, 83), (78, 62, 89), (74, 79, 83), (56, 87, 84), (74, 83, 87), (59, 56, 84), (62, 82, 89), (80, 78, 58), (64, 93, 63), (80, 58, 88), (60, 64, 63), (68, 92, 74), (60, 63, 92), (73, 68, 74), (57, 91, 81), (73, 74, 87), (77, 57, 81), (76, 90, 82), (77, 81, 90), (62, 76, 82), (66, 97, 60), (64, 72, 93), (68, 66, 60), (87, 83, 84), (68, 60, 92), (88, 58, 85), (66, 96, 67), (65, 66, 67), (65, 95, 71), (65, 67, 95), (61, 65, 71), (61, 94, 72), (61, 71, 94), (64, 61, 72), (96, 73, 75), (89, 82, 70), (92, 63, 79), (90, 81, 69), (93, 72, 78), (91, 56, 59), (94, 71, 76), (92, 79, 74), (95, 67, 57), (93, 78, 80), (96, 68, 73), (94, 76, 62), (97, 64, 60), (95, 57, 77), (97, 65, 61), (96, 66, 68), (97, 66, 65), (97, 61, 64)])
me_003.polygons.foreach_set('use_smooth', [True] * 130)
me_003.polygons.foreach_set('material_index', [0, 0, 0, 0, 0, 0, 0, 0, 0, 0, 0, 0, 0, 0, 0, 0, 0, 0, 0, 0, 0, 0, 0, 0, 0, 0, 0, 0, 0, 0, 0, 0, 0, 0, 0, 0, 0, 0, 0, 0, 0, 0, 0, 0, 0, 0, 0, 0, 0, 0, 1, 0, 1, 1, 0, 1, 1, 1, 1, 1, 1, 1, 1, 1, 1, 1, 0, 1, 1, 1, 1, 0, 1, 1, 1, 1, 1, 1, 1, 1, 1, 1, 1, 1, 1, 1, 1, 1, 1, 1, 1, 1, 1, 1, 1, 1, 1, 1, 1, 1, 1, 1, 1, 1, 1, 1, 1, 1, 1, 1, 1, 1, 1, 1, 1, 1, 1, 1, 1, 1, 1, 1, 1, 1, 1, 1, 1, 1, 1, 1])
_uv = me_003.uv_layers.new(name='UV 贴图')
_uv.uv.foreach_set('vector', [1.0, 0.5, 1.0, 1.0, 0.875, 1.0, 0.875, 0.5, 0.875, 0.5, 0.875, 1.0, 0.75, 1.0, 0.75, 0.5, 0.75, 0.5, 0.75, 1.0, 0.625, 1.0, 0.625, 0.5, 0.625, 0.5, 0.625, 1.0, 0.5, 1.0, 0.5, 0.5, 0.5, 0.5, 0.5, 1.0, 0.375, 1.0, 0.375, 0.5, 0.375, 0.5, 0.375, 1.0, 0.25, 1.0, 0.25, 0.5, 0.4197, 0.4197, 0.25, 0.49, 0.08029, 0.4197, 0.01, 0.25, 0.08029, 0.08029, 0.25, 0.01, 0.4197, 0.08029, 0.49, 0.25, 0.25, 0.5, 0.25, 1.0, 0.125, 1.0, 0.125, 0.5, 0.125, 0.5, 0.125, 1.0, 0.0, 1.0, 0.0, 0.5, 0.625, 0.5, 0.5, 0.5, 0.5, 0.5, 0.625, 0.5, 0.875, 0.5, 0.75, 0.5, 0.75, 0.5, 0.875, 0.5, 0.25, 0.5, 0.125, 0.5, 0.125, 0.5, 0.25, 0.5, 0.875, 0.5, 0.75, 0.5, 0.75, 0.5, 0.875, 0.5, 0.5, 0.5, 0.375, 0.5, 0.375, 0.5, 0.5, 0.5, 0.125, 0.5, 0.0, 0.5, 0.0, 0.5, 0.125, 0.5, 1.0, 0.5, 0.875, 0.5, 0.875, 0.5, 1.0, 0.5, 0.75, 0.5, 0.625, 0.5, 0.625, 0.5, 0.75, 0.5, 0.375, 0.5, 0.25, 0.5, 0.25, 0.5, 0.375, 0.5, 0.875, 0.5, 0.75, 0.5, 0.75, 0.5, 0.875, 0.5, 0.25, 0.5, 0.125, 0.5, 0.125, 0.5, 0.25, 0.5, 0.5, 0.5, 0.375, 0.5, 0.375, 0.5, 0.5, 0.5, 0.75, 0.5, 0.625, 0.5, 0.625, 0.5, 0.75, 0.5, 1.0, 0.5, 0.875, 0.5, 0.875, 0.5, 1.0, 0.5, 0.125, 0.5, 0.0, 0.5, 0.0, 0.5, 0.125, 0.5, 0.375, 0.5, 0.25, 0.5, 0.25, 0.5, 0.375, 0.5, 0.625, 0.5, 0.5, 0.5, 0.5, 0.5, 0.625, 0.5, 0.125, 0.5, 0.0, 0.5, 0.0, 0.5, 0.125, 0.5, 0.25, 0.5, 0.125, 0.5, 0.125, 0.5, 0.25, 0.5, 0.5, 0.5, 0.375, 0.5, 0.375, 0.5, 0.5, 0.5, 0.75, 0.5, 0.625, 0.5, 0.625, 0.5, 0.75, 0.5, 1.0, 0.5, 0.875, 0.5, 0.875, 0.5, 1.0, 0.5, 0.125, 0.5, 0.0, 0.5, 0.0, 0.5, 0.125, 0.5, 0.375, 0.5, 0.25, 0.5, 0.25, 0.5, 0.375, 0.5, 0.625, 0.5, 0.5, 0.5, 0.5, 0.5, 0.625, 0.5, 0.75, 0.49, 0.9197, 0.4197, 0.99, 0.25, 0.9197, 0.08029, 0.75, 0.01, 0.5803, 0.08029, 0.51, 0.25, 0.5803, 0.4197, 0.375, 0.5, 0.25, 0.5, 0.25, 0.5, 0.375, 0.5, 0.625, 0.5, 0.5, 0.5, 0.5, 0.5, 0.625, 0.5, 0.875, 0.5, 0.75, 0.5, 0.75, 0.5, 0.875, 0.5, 0.25, 0.5, 0.125, 0.5, 0.125, 0.5, 0.25, 0.5, 0.5, 0.5, 0.375, 0.5, 0.375, 0.5, 0.5, 0.5, 0.75, 0.5, 0.625, 0.5, 0.625, 0.5, 0.75, 0.5, 1.0, 0.5, 0.875, 0.5, 0.875, 0.5, 1.0, 0.5, 0.625, 0.5, 0.5, 0.5, 0.5, 0.5, 0.625, 0.5, 0.375, 0.5, 0.25, 0.5, 0.25, 0.5, 0.375, 0.5, 0.125, 0.5, 0.0, 0.5, 0.0, 0.5, 0.125, 0.5, 1.0, 0.5, 0.875, 0.5, 0.875, 0.5, 1.0, 0.5, 0.75, 0.5, 0.625, 0.5, 0.625, 0.5, 0.75, 0.5, 0.5, 0.5, 0.375, 0.5, 0.375, 0.5, 0.5, 0.5, 0.25, 0.5, 0.125, 0.5, 0.125, 0.5, 0.25, 0.5, 0.875, 0.5, 0.75, 0.5, 0.75, 0.5, 0.875, 0.5, 0.4091, 0.3937, 0.4545, 0.3149, 0.5, 0.3937, 0.4091, 0.3937, 0.5, 0.3937, 0.4545, 0.4724, 0.6364, 0.3149, 0.7273, 0.3149, 0.6818, 0.3937, 0.5909, 0.3937, 0.6364, 0.3149, 0.6818, 0.3937, 0.5909, 0.3937, 0.6818, 0.3937, 0.6364, 0.4724, 0.4545, 0.3149, 0.5455, 0.3149, 0.5, 0.3937, 0.6818, 0.2362, 0.7273, 0.1575, 0.7727, 0.2362, 0.5455, 0.1575, 0.6364, 0.1575, 0.5909, 0.2362, 0.5, 0.2362, 0.5455, 0.1575, 0.5909, 0.2362, 0.3182, 0.2362, 0.3636, 0.3149, 0.2727, 0.3149, 0.5, 0.2362, 0.5909, 0.2362, 0.5455, 0.3149, 0.2273, 0.2362, 0.3182, 0.2362, 0.2727, 0.3149, 0.09091, 0.3149, 0.1818, 0.3149, 0.1364, 0.3937, 0.2273, 0.2362, 0.2727, 0.3149, 0.1818, 0.3149, 0.04546, 0.3937, 0.09091, 0.3149, 0.1364, 0.3937, 0.8182, 0.3149, 0.9091, 0.3149, 0.8636, 0.3937, 0.04546, 0.3937, 0.1364, 0.3937, 0.09091, 0.4724, 0.7727, 0.3937, 0.8182, 0.3149, 0.8636, 0.3937, 0.7273, 0.1575, 0.8182, 0.1575, 0.7727, 0.2362, 0.7727, 0.3937, 0.8636, 0.3937, 0.8182, 0.4724, 0.1818, 0.1575, 0.2727, 0.1575, 0.2273, 0.2362, 0.2273, 0.3937, 0.3182, 0.3937, 0.2727, 0.4724, 0.1364, 0.2362, 0.1818, 0.1575, 0.2273, 0.2362, 0.9091, 0.1575, 1.0, 0.1575, 0.9545, 0.2362, 0.1364, 0.2362, 0.2273, 0.2362, 0.1818, 0.3149, 0.8636, 0.2362, 0.9091, 0.1575, 0.9545, 0.2362, 0.6818, 0.2362, 0.7273, 0.3149, 0.6364, 0.3149, 0.8636, 0.2362, 0.9545, 0.2362, 0.9091, 0.3149, 0.5, 0.2362, 0.5455, 0.3149, 0.4545, 0.3149, 0.6818, 0.2362, 0.7727, 0.2362, 0.7273, 0.3149, 0.4091, 0.2362, 0.5, 0.2362, 0.4545, 0.3149, 0.2727, 0.3149, 0.3636, 0.3149, 0.3182, 0.3937, 0.4091, 0.2362, 0.4545, 0.3149, 0.3636, 0.3149, 0.2273, 0.3937, 0.2727, 0.3149, 0.3182, 0.3937, 0.7727, 0.2362, 0.8182, 0.3149, 0.7273, 0.3149, 0.5909, 0.2362, 0.6818, 0.2362, 0.6364, 0.3149, 0.5909, 0.07873, 0.6364, 0.1575, 0.5455, 0.1575, 0.5909, 0.2362, 0.6364, 0.3149, 0.5455, 0.3149, 0.5, 0.07873, 0.5909, 0.07873, 0.5455, 0.1575, 0.3636, 0.1575, 0.4545, 0.1575, 0.4091, 0.2362, 0.5, 0.07873, 0.5455, 0.1575, 0.4545, 0.1575, 0.3182, 0.2362, 0.3636, 0.1575, 0.4091, 0.2362, 0.1364, 0.2362, 0.1818, 0.3149, 0.09091, 0.3149, 0.3182, 0.2362, 0.4091, 0.2362, 0.3636, 0.3149, 0.04546, 0.2362, 0.1364, 0.2362, 0.09091, 0.3149, 0.8636, 0.2362, 0.9091, 0.3149, 0.8182, 0.3149, 0.04546, 0.2362, 0.09091, 0.3149, 0.0, 0.3149, 0.7727, 0.2362, 0.8636, 0.2362, 0.8182, 0.3149, 0.3182, 0.07873, 0.3636, 0.0, 0.4091, 0.07873, 0.6818, 0.07873, 0.7273, 0.1575, 0.6364, 0.1575, 0.3636, 0.1575, 0.3182, 0.07873, 0.4091, 0.07873, 0.3636, 0.3149, 0.4545, 0.3149, 0.4091, 0.3937, 0.3636, 0.1575, 0.4091, 0.07873, 0.4545, 0.1575, 0.5455, 0.3149, 0.6364, 0.3149, 0.5909, 0.3937, 0.2273, 0.07873, 0.2727, 0.1575, 0.1818, 0.1575, 0.1364, 0.07873, 0.2273, 0.07873, 0.1818, 0.1575, 0.9545, 0.07873, 1.0, 0.1575, 0.9091, 0.1575, 0.1364, 0.07873, 0.1818, 0.1575, 0.09091, 0.1575, 0.8636, 0.07873, 0.9545, 0.07873, 0.9091, 0.1575, 0.7727, 0.07873, 0.8182, 0.1575, 0.7273, 0.1575, 0.8636, 0.07873, 0.9091, 0.1575, 0.8182, 0.1575, 0.6818, 0.07873, 0.7727, 0.07873, 0.7273, 0.1575, 0.2727, 0.1575, 0.3182, 0.2362, 0.2273, 0.2362, 0.7273, 0.3149, 0.8182, 0.3149, 0.7727, 0.3937, 0.4545, 0.1575, 0.5455, 0.1575, 0.5, 0.2362, 0.0, 0.3149, 0.09091, 0.3149, 0.04546, 0.3937, 0.6364, 0.1575, 0.7273, 0.1575, 0.6818, 0.2362, 0.1818, 0.3149, 0.2727, 0.3149, 0.2273, 0.3937, 0.8182, 0.1575, 0.9091, 0.1575, 0.8636, 0.2362, 0.4545, 0.1575, 0.5, 0.2362, 0.4091, 0.2362, 0.09091, 0.1575, 0.1818, 0.1575, 0.1364, 0.2362, 0.6364, 0.1575, 0.6818, 0.2362, 0.5909, 0.2362, 0.2727, 0.1575, 0.3636, 0.1575, 0.3182, 0.2362, 0.8182, 0.1575, 0.8636, 0.2362, 0.7727, 0.2362, 0.5455, 0.0, 0.5909, 0.07873, 0.5, 0.07873, 0.09091, 0.1575, 0.1364, 0.2362, 0.04546, 0.2362, 0.9091, 0.0, 0.9545, 0.07873, 0.8636, 0.07873, 0.2727, 0.1575, 0.3182, 0.07873, 0.3636, 0.1575, 0.1818, 0.0, 0.2273, 0.07873, 0.1364, 0.07873, 0.7273, 0.0, 0.7727, 0.07873, 0.6818, 0.07873])
me_003.materials.append(mat_004)
me_003.materials.append(mat_005)
me_003.update()

# ---- objects
ob_col = bpy.data.objects.new('平面_col', me_x)
ob_col_1 = bpy.data.objects.new('立方体_col', me_x_1)
ob_001_col = bpy.data.objects.new('立方体.001_col', me_001)
ob_002_col = bpy.data.objects.new('立方体.002_col', me_002)
ob_003_col = bpy.data.objects.new('立方体.003_col', me_003)

# ---- transforms, parenting, visibility, modifiers, constraints
ob_col.location = (0.0, 0.0, 0.0)
ob_col_1.location = (0.0, 0.0, 0.0)
ob_001_col.location = (0.0, 0.0, 0.0)
_m = ob_001_col.modifiers.new('细分', 'SUBSURF')
_m.levels = 3
_m = ob_001_col.modifiers.new('置换', 'DISPLACE')
_m.mid_level = 0.38
_m.strength = 0.5
_m = ob_001_col.modifiers.new('精简', 'DECIMATE')
_m.decimate_type = 'DISSOLVE'
_m.angle_limit = 0.466
_m.use_dissolve_boundaries = True
_m = ob_001_col.modifiers.new('三角化', 'TRIANGULATE')
_m = ob_001_col.modifiers.new('Auto Smooth', 'NODES')
_m.node_group = ng_auto_smooth
_gi = [s.identifier for s in ng_auto_smooth.interface.items_tree if s.item_type == 'SOCKET' and s.in_out == 'INPUT']
_m[_gi[1]] = 0.2618  # Angle
ob_002_col.location = (0.0, 0.0, 0.0)
_m = ob_002_col.modifiers.new('重构网格', 'REMESH')
_m.voxel_size = 0.05
_m.use_smooth_shade = True
_m = ob_002_col.modifiers.new('置换', 'DISPLACE')
_m.mid_level = 0.0
_m.strength = 0.1
_m = ob_002_col.modifiers.new('精简', 'DECIMATE')
_m.decimate_type = 'DISSOLVE'
_m.angle_limit = 0.4939
_m.use_dissolve_boundaries = True
_m = ob_002_col.modifiers.new('三角化', 'TRIANGULATE')
_m = ob_002_col.modifiers.new('Auto Smooth', 'NODES')
_m.node_group = ng_auto_smooth
_gi = [s.identifier for s in ng_auto_smooth.interface.items_tree if s.item_type == 'SOCKET' and s.in_out == 'INPUT']
_m[_gi[1]] = 0.3491  # Angle
ob_003_col.location = (0.0, 0.0, 0.0)
_m = ob_003_col.modifiers.new('重构网格', 'REMESH')
_m.voxel_size = 0.05
_m.use_smooth_shade = True
_m = ob_003_col.modifiers.new('置换', 'DISPLACE')
_m.strength = 0.03
_m = ob_003_col.modifiers.new('精简', 'DECIMATE')
_m.decimate_type = 'DISSOLVE'
_m.angle_limit = 0.5969
_m = ob_003_col.modifiers.new('三角化', 'TRIANGULATE')
_m = ob_003_col.modifiers.new('Auto Smooth', 'NODES')
_m.node_group = ng_auto_smooth
_gi = [s.identifier for s in ng_auto_smooth.interface.items_tree if s.item_type == 'SOCKET' and s.in_out == 'INPUT']
_m[_gi[1]] = 0.3962  # Angle

# ---- collection membership
col_collection.objects.link(ob_col)
col_collection.objects.link(ob_col_1)
col_collection.objects.link(ob_001_col)
col_collection.objects.link(ob_002_col)
col_collection.objects.link(ob_003_col)

# ---- scene / render settings (as saved in the file)
scene.frame_start = 1; scene.frame_end = 250; scene.frame_set(0)
scene.render.engine = 'BLENDER_EEVEE_NEXT'
scene.cycles.sampling_pattern = 'TABULATED_SOBOL'
scene.cycles.use_light_tree = False
scene.view_settings.view_transform = 'Filmic'
bpy.context.view_layer.update()

# ---- added for rendering (the .blend has no active camera and no usable light): camera, sun
cam_auto = bpy.data.cameras.new('AutoCamera')
cam_auto.lens = 50.0
cam_auto.sensor_width = 36.0
cam_auto.clip_end = 1000.0
ob_auto_camera = bpy.data.objects.new('AutoCamera', cam_auto)
scene.collection.objects.link(ob_auto_camera)
ob_auto_camera.location = (25.8047, -30.9656, 23.1709)
ob_auto_camera.rotation_euler = (1.09748, -7.21219e-08, 0.694738)
scene.camera = ob_auto_camera
light_auto_sun = bpy.data.lights.new('AutoSun', 'SUN')
light_auto_sun.energy = 3.0
light_auto_sun.angle = 0.0523599
ob_auto_sun = bpy.data.objects.new('AutoSun', light_auto_sun)
scene.collection.objects.link(ob_auto_sun)
ob_auto_sun.rotation_euler = (0.872665, 0.174533, 0.523599)
bpy.context.view_layer.update()
